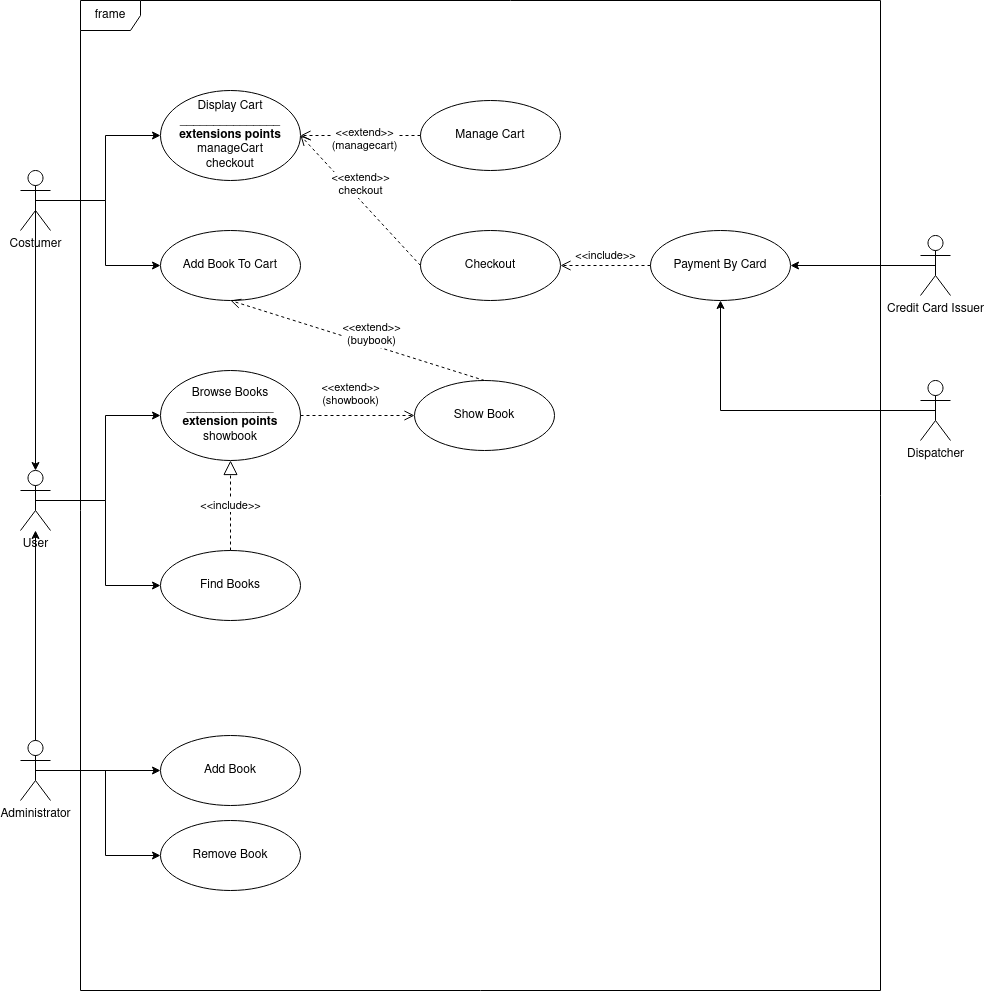

The diagram above was exported from draw.io. Its source (the exported page's mxGraphModel, read from the mxfile embedded in the PNG):
<mxGraphModel dx="1353" dy="1962" grid="1" gridSize="10" guides="1" tooltips="1" connect="1" arrows="1" fold="1" page="1" pageScale="1" pageWidth="827" pageHeight="1169" math="0" shadow="0">
  <root>
    <mxCell id="0" />
    <mxCell id="1" parent="0" />
    <mxCell id="chmbUMggPwCgQiNK7DPt-1" value="frame" style="shape=umlFrame;whiteSpace=wrap;html=1;" parent="1" vertex="1">
      <mxGeometry x="80" y="-280" width="800" height="990" as="geometry" />
    </mxCell>
    <mxCell id="-6yZPc03lMhP9bHMAPe0-3" style="edgeStyle=orthogonalEdgeStyle;rounded=0;orthogonalLoop=1;jettySize=auto;html=1;exitX=0.5;exitY=0.5;exitDx=0;exitDy=0;exitPerimeter=0;entryX=0;entryY=0.5;entryDx=0;entryDy=0;" parent="1" source="chmbUMggPwCgQiNK7DPt-2" target="chmbUMggPwCgQiNK7DPt-3" edge="1">
      <mxGeometry relative="1" as="geometry" />
    </mxCell>
    <mxCell id="-6yZPc03lMhP9bHMAPe0-4" style="edgeStyle=orthogonalEdgeStyle;rounded=0;orthogonalLoop=1;jettySize=auto;html=1;exitX=0.5;exitY=0.5;exitDx=0;exitDy=0;exitPerimeter=0;entryX=0;entryY=0.5;entryDx=0;entryDy=0;" parent="1" source="chmbUMggPwCgQiNK7DPt-2" target="chmbUMggPwCgQiNK7DPt-4" edge="1">
      <mxGeometry relative="1" as="geometry" />
    </mxCell>
    <mxCell id="chmbUMggPwCgQiNK7DPt-2" value="User" style="shape=umlActor;verticalLabelPosition=bottom;verticalAlign=top;html=1;" parent="1" vertex="1">
      <mxGeometry x="20" y="190" width="30" height="60" as="geometry" />
    </mxCell>
    <mxCell id="chmbUMggPwCgQiNK7DPt-3" value="&lt;div&gt;Browse Books&lt;/div&gt;&lt;div&gt;_____________&lt;/div&gt;&lt;div&gt;&lt;b&gt;extension points&lt;/b&gt;&lt;/div&gt;&lt;div&gt;showbook&lt;br&gt;&lt;/div&gt;" style="ellipse;whiteSpace=wrap;html=1;" parent="1" vertex="1">
      <mxGeometry x="160" y="90" width="140" height="90" as="geometry" />
    </mxCell>
    <mxCell id="chmbUMggPwCgQiNK7DPt-4" value="Find Books" style="ellipse;whiteSpace=wrap;html=1;" parent="1" vertex="1">
      <mxGeometry x="160" y="270" width="140" height="70" as="geometry" />
    </mxCell>
    <mxCell id="chmbUMggPwCgQiNK7DPt-16" value="&amp;lt;&amp;lt;include&amp;gt;&amp;gt;" style="endArrow=block;dashed=1;endFill=0;endSize=12;html=1;entryX=0.5;entryY=1;entryDx=0;entryDy=0;exitX=0.5;exitY=0;exitDx=0;exitDy=0;" parent="1" source="chmbUMggPwCgQiNK7DPt-4" target="chmbUMggPwCgQiNK7DPt-3" edge="1">
      <mxGeometry width="160" relative="1" as="geometry">
        <mxPoint x="200" y="350" as="sourcePoint" />
        <mxPoint x="360" y="350" as="targetPoint" />
      </mxGeometry>
    </mxCell>
    <mxCell id="-6yZPc03lMhP9bHMAPe0-5" style="edgeStyle=orthogonalEdgeStyle;rounded=0;orthogonalLoop=1;jettySize=auto;html=1;exitX=0.5;exitY=0.5;exitDx=0;exitDy=0;exitPerimeter=0;entryX=0;entryY=0.5;entryDx=0;entryDy=0;" parent="1" source="chmbUMggPwCgQiNK7DPt-23" target="chmbUMggPwCgQiNK7DPt-24" edge="1">
      <mxGeometry relative="1" as="geometry" />
    </mxCell>
    <mxCell id="-6yZPc03lMhP9bHMAPe0-15" style="edgeStyle=orthogonalEdgeStyle;rounded=0;orthogonalLoop=1;jettySize=auto;html=1;exitX=0.5;exitY=0.5;exitDx=0;exitDy=0;exitPerimeter=0;" parent="1" source="chmbUMggPwCgQiNK7DPt-23" target="chmbUMggPwCgQiNK7DPt-2" edge="1">
      <mxGeometry relative="1" as="geometry" />
    </mxCell>
    <mxCell id="-6yZPc03lMhP9bHMAPe0-22" style="edgeStyle=orthogonalEdgeStyle;rounded=0;orthogonalLoop=1;jettySize=auto;html=1;exitX=0.5;exitY=0.5;exitDx=0;exitDy=0;exitPerimeter=0;entryX=0;entryY=0.5;entryDx=0;entryDy=0;" parent="1" source="chmbUMggPwCgQiNK7DPt-23" target="-6yZPc03lMhP9bHMAPe0-21" edge="1">
      <mxGeometry relative="1" as="geometry" />
    </mxCell>
    <mxCell id="chmbUMggPwCgQiNK7DPt-23" value="Administrator" style="shape=umlActor;verticalLabelPosition=bottom;verticalAlign=top;html=1;" parent="1" vertex="1">
      <mxGeometry x="20" y="460" width="30" height="60" as="geometry" />
    </mxCell>
    <mxCell id="chmbUMggPwCgQiNK7DPt-24" value="Add Book" style="ellipse;whiteSpace=wrap;html=1;" parent="1" vertex="1">
      <mxGeometry x="160" y="455" width="140" height="70" as="geometry" />
    </mxCell>
    <mxCell id="-6yZPc03lMhP9bHMAPe0-1" style="edgeStyle=orthogonalEdgeStyle;rounded=0;orthogonalLoop=1;jettySize=auto;html=1;exitX=0.5;exitY=0.5;exitDx=0;exitDy=0;exitPerimeter=0;entryX=0;entryY=0.5;entryDx=0;entryDy=0;" parent="1" source="chmbUMggPwCgQiNK7DPt-26" target="chmbUMggPwCgQiNK7DPt-27" edge="1">
      <mxGeometry relative="1" as="geometry" />
    </mxCell>
    <mxCell id="-6yZPc03lMhP9bHMAPe0-2" style="edgeStyle=orthogonalEdgeStyle;rounded=0;orthogonalLoop=1;jettySize=auto;html=1;exitX=0.5;exitY=0.5;exitDx=0;exitDy=0;exitPerimeter=0;entryX=0;entryY=0.5;entryDx=0;entryDy=0;" parent="1" source="chmbUMggPwCgQiNK7DPt-26" target="chmbUMggPwCgQiNK7DPt-29" edge="1">
      <mxGeometry relative="1" as="geometry" />
    </mxCell>
    <mxCell id="-6yZPc03lMhP9bHMAPe0-14" style="edgeStyle=orthogonalEdgeStyle;rounded=0;orthogonalLoop=1;jettySize=auto;html=1;exitX=0.5;exitY=0.5;exitDx=0;exitDy=0;exitPerimeter=0;entryX=0.5;entryY=0;entryDx=0;entryDy=0;entryPerimeter=0;" parent="1" source="chmbUMggPwCgQiNK7DPt-26" target="chmbUMggPwCgQiNK7DPt-2" edge="1">
      <mxGeometry relative="1" as="geometry" />
    </mxCell>
    <mxCell id="chmbUMggPwCgQiNK7DPt-26" value="Costumer" style="shape=umlActor;verticalLabelPosition=bottom;verticalAlign=top;html=1;" parent="1" vertex="1">
      <mxGeometry x="20" y="-110" width="30" height="60" as="geometry" />
    </mxCell>
    <mxCell id="chmbUMggPwCgQiNK7DPt-27" value="Add Book To Cart" style="ellipse;whiteSpace=wrap;html=1;" parent="1" vertex="1">
      <mxGeometry x="160" y="-50" width="140" height="70" as="geometry" />
    </mxCell>
    <mxCell id="chmbUMggPwCgQiNK7DPt-28" value="Manage Cart" style="ellipse;whiteSpace=wrap;html=1;" parent="1" vertex="1">
      <mxGeometry x="420" y="-180" width="140" height="70" as="geometry" />
    </mxCell>
    <mxCell id="chmbUMggPwCgQiNK7DPt-29" value="&lt;div&gt;Display Cart&lt;/div&gt;&lt;div&gt;_______________&lt;/div&gt;&lt;div&gt;&lt;b&gt;extensions points&lt;/b&gt;&lt;/div&gt;&lt;div&gt;manageCart&lt;/div&gt;&lt;div&gt;checkout&lt;br&gt;&lt;/div&gt;" style="ellipse;whiteSpace=wrap;html=1;" parent="1" vertex="1">
      <mxGeometry x="160" y="-190" width="140" height="90" as="geometry" />
    </mxCell>
    <mxCell id="chmbUMggPwCgQiNK7DPt-30" value="&lt;div&gt;Checkout&lt;/div&gt;" style="ellipse;whiteSpace=wrap;html=1;" parent="1" vertex="1">
      <mxGeometry x="420" y="-50" width="140" height="70" as="geometry" />
    </mxCell>
    <mxCell id="chmbUMggPwCgQiNK7DPt-34" value="&lt;div&gt;&amp;lt;&amp;lt;extend&amp;gt;&amp;gt;&lt;/div&gt;&lt;div&gt;(managecart)&lt;br&gt;&lt;/div&gt;" style="html=1;verticalAlign=bottom;endArrow=open;dashed=1;endSize=8;entryX=1;entryY=0.5;entryDx=0;entryDy=0;exitX=0;exitY=0.5;exitDx=0;exitDy=0;" parent="1" source="chmbUMggPwCgQiNK7DPt-28" target="chmbUMggPwCgQiNK7DPt-29" edge="1">
      <mxGeometry x="-0.0703" y="21" relative="1" as="geometry">
        <mxPoint x="460" y="-40" as="sourcePoint" />
        <mxPoint x="380" y="-40" as="targetPoint" />
        <mxPoint y="-1" as="offset" />
      </mxGeometry>
    </mxCell>
    <mxCell id="chmbUMggPwCgQiNK7DPt-35" value="&lt;div&gt;&amp;lt;&amp;lt;extend&amp;gt;&amp;gt;&lt;/div&gt;checkout" style="html=1;verticalAlign=bottom;endArrow=open;dashed=1;endSize=8;entryX=1;entryY=0.5;entryDx=0;entryDy=0;exitX=0;exitY=0.5;exitDx=0;exitDy=0;" parent="1" source="chmbUMggPwCgQiNK7DPt-30" target="chmbUMggPwCgQiNK7DPt-29" edge="1">
      <mxGeometry relative="1" as="geometry">
        <mxPoint x="460" y="-40" as="sourcePoint" />
        <mxPoint x="380" y="-40" as="targetPoint" />
      </mxGeometry>
    </mxCell>
    <mxCell id="-6yZPc03lMhP9bHMAPe0-8" value="Payment By Card" style="ellipse;whiteSpace=wrap;html=1;" parent="1" vertex="1">
      <mxGeometry x="650" y="-50" width="140" height="70" as="geometry" />
    </mxCell>
    <mxCell id="-6yZPc03lMhP9bHMAPe0-10" value="&lt;div&gt;&amp;lt;&amp;lt;include&amp;gt;&amp;gt;&lt;/div&gt;" style="html=1;verticalAlign=bottom;endArrow=open;dashed=1;endSize=8;entryX=1;entryY=0.5;entryDx=0;entryDy=0;exitX=0;exitY=0.5;exitDx=0;exitDy=0;" parent="1" source="-6yZPc03lMhP9bHMAPe0-8" target="chmbUMggPwCgQiNK7DPt-30" edge="1">
      <mxGeometry relative="1" as="geometry">
        <mxPoint x="310" y="-5" as="sourcePoint" />
        <mxPoint x="430" y="-5" as="targetPoint" />
      </mxGeometry>
    </mxCell>
    <mxCell id="-6yZPc03lMhP9bHMAPe0-12" style="edgeStyle=orthogonalEdgeStyle;rounded=0;orthogonalLoop=1;jettySize=auto;html=1;exitX=0.5;exitY=0.5;exitDx=0;exitDy=0;exitPerimeter=0;entryX=1;entryY=0.5;entryDx=0;entryDy=0;" parent="1" source="-6yZPc03lMhP9bHMAPe0-11" target="-6yZPc03lMhP9bHMAPe0-8" edge="1">
      <mxGeometry relative="1" as="geometry" />
    </mxCell>
    <mxCell id="-6yZPc03lMhP9bHMAPe0-11" value="Credit Card Issuer" style="shape=umlActor;verticalLabelPosition=bottom;verticalAlign=top;html=1;" parent="1" vertex="1">
      <mxGeometry x="920" y="-45" width="30" height="60" as="geometry" />
    </mxCell>
    <mxCell id="-6yZPc03lMhP9bHMAPe0-17" value="&lt;div&gt;Show Book&lt;/div&gt;" style="ellipse;whiteSpace=wrap;html=1;" parent="1" vertex="1">
      <mxGeometry x="414" y="100" width="140" height="70" as="geometry" />
    </mxCell>
    <mxCell id="-6yZPc03lMhP9bHMAPe0-18" value="&lt;div&gt;&amp;lt;&amp;lt;extend&amp;gt;&amp;gt;&lt;/div&gt;&lt;div&gt;(showbook)&lt;br&gt;&lt;/div&gt;" style="html=1;verticalAlign=bottom;endArrow=open;dashed=1;endSize=8;entryX=0;entryY=0.5;entryDx=0;entryDy=0;exitX=1;exitY=0.5;exitDx=0;exitDy=0;" parent="1" source="chmbUMggPwCgQiNK7DPt-3" target="-6yZPc03lMhP9bHMAPe0-17" edge="1">
      <mxGeometry x="-0.1228" y="5" relative="1" as="geometry">
        <mxPoint x="430" y="-135" as="sourcePoint" />
        <mxPoint x="289.4974746830585" y="-36.81980515339478" as="targetPoint" />
        <mxPoint as="offset" />
      </mxGeometry>
    </mxCell>
    <mxCell id="-6yZPc03lMhP9bHMAPe0-21" value="Remove Book" style="ellipse;whiteSpace=wrap;html=1;" parent="1" vertex="1">
      <mxGeometry x="160" y="540" width="140" height="70" as="geometry" />
    </mxCell>
    <mxCell id="GzdK6Jm7emmlqdTZul6q-2" style="edgeStyle=orthogonalEdgeStyle;rounded=0;orthogonalLoop=1;jettySize=auto;html=1;exitX=0.5;exitY=0.5;exitDx=0;exitDy=0;exitPerimeter=0;entryX=0.5;entryY=1;entryDx=0;entryDy=0;" edge="1" parent="1" source="GzdK6Jm7emmlqdTZul6q-1" target="-6yZPc03lMhP9bHMAPe0-8">
      <mxGeometry relative="1" as="geometry" />
    </mxCell>
    <mxCell id="GzdK6Jm7emmlqdTZul6q-1" value="Dispatcher" style="shape=umlActor;verticalLabelPosition=bottom;verticalAlign=top;html=1;outlineConnect=0;" vertex="1" parent="1">
      <mxGeometry x="920" y="100" width="30" height="60" as="geometry" />
    </mxCell>
    <mxCell id="GzdK6Jm7emmlqdTZul6q-3" value="&lt;div&gt;&amp;lt;&amp;lt;extend&amp;gt;&amp;gt;&lt;/div&gt;&lt;div&gt;(buybook)&lt;br&gt;&lt;/div&gt;" style="html=1;verticalAlign=bottom;endArrow=open;dashed=1;endSize=8;entryX=0.5;entryY=1;entryDx=0;entryDy=0;exitX=0.5;exitY=0;exitDx=0;exitDy=0;" edge="1" parent="1" source="-6yZPc03lMhP9bHMAPe0-17" target="chmbUMggPwCgQiNK7DPt-27">
      <mxGeometry x="-0.1228" y="5" relative="1" as="geometry">
        <mxPoint x="310" y="145" as="sourcePoint" />
        <mxPoint x="424" y="145" as="targetPoint" />
        <mxPoint as="offset" />
      </mxGeometry>
    </mxCell>
  </root>
</mxGraphModel>